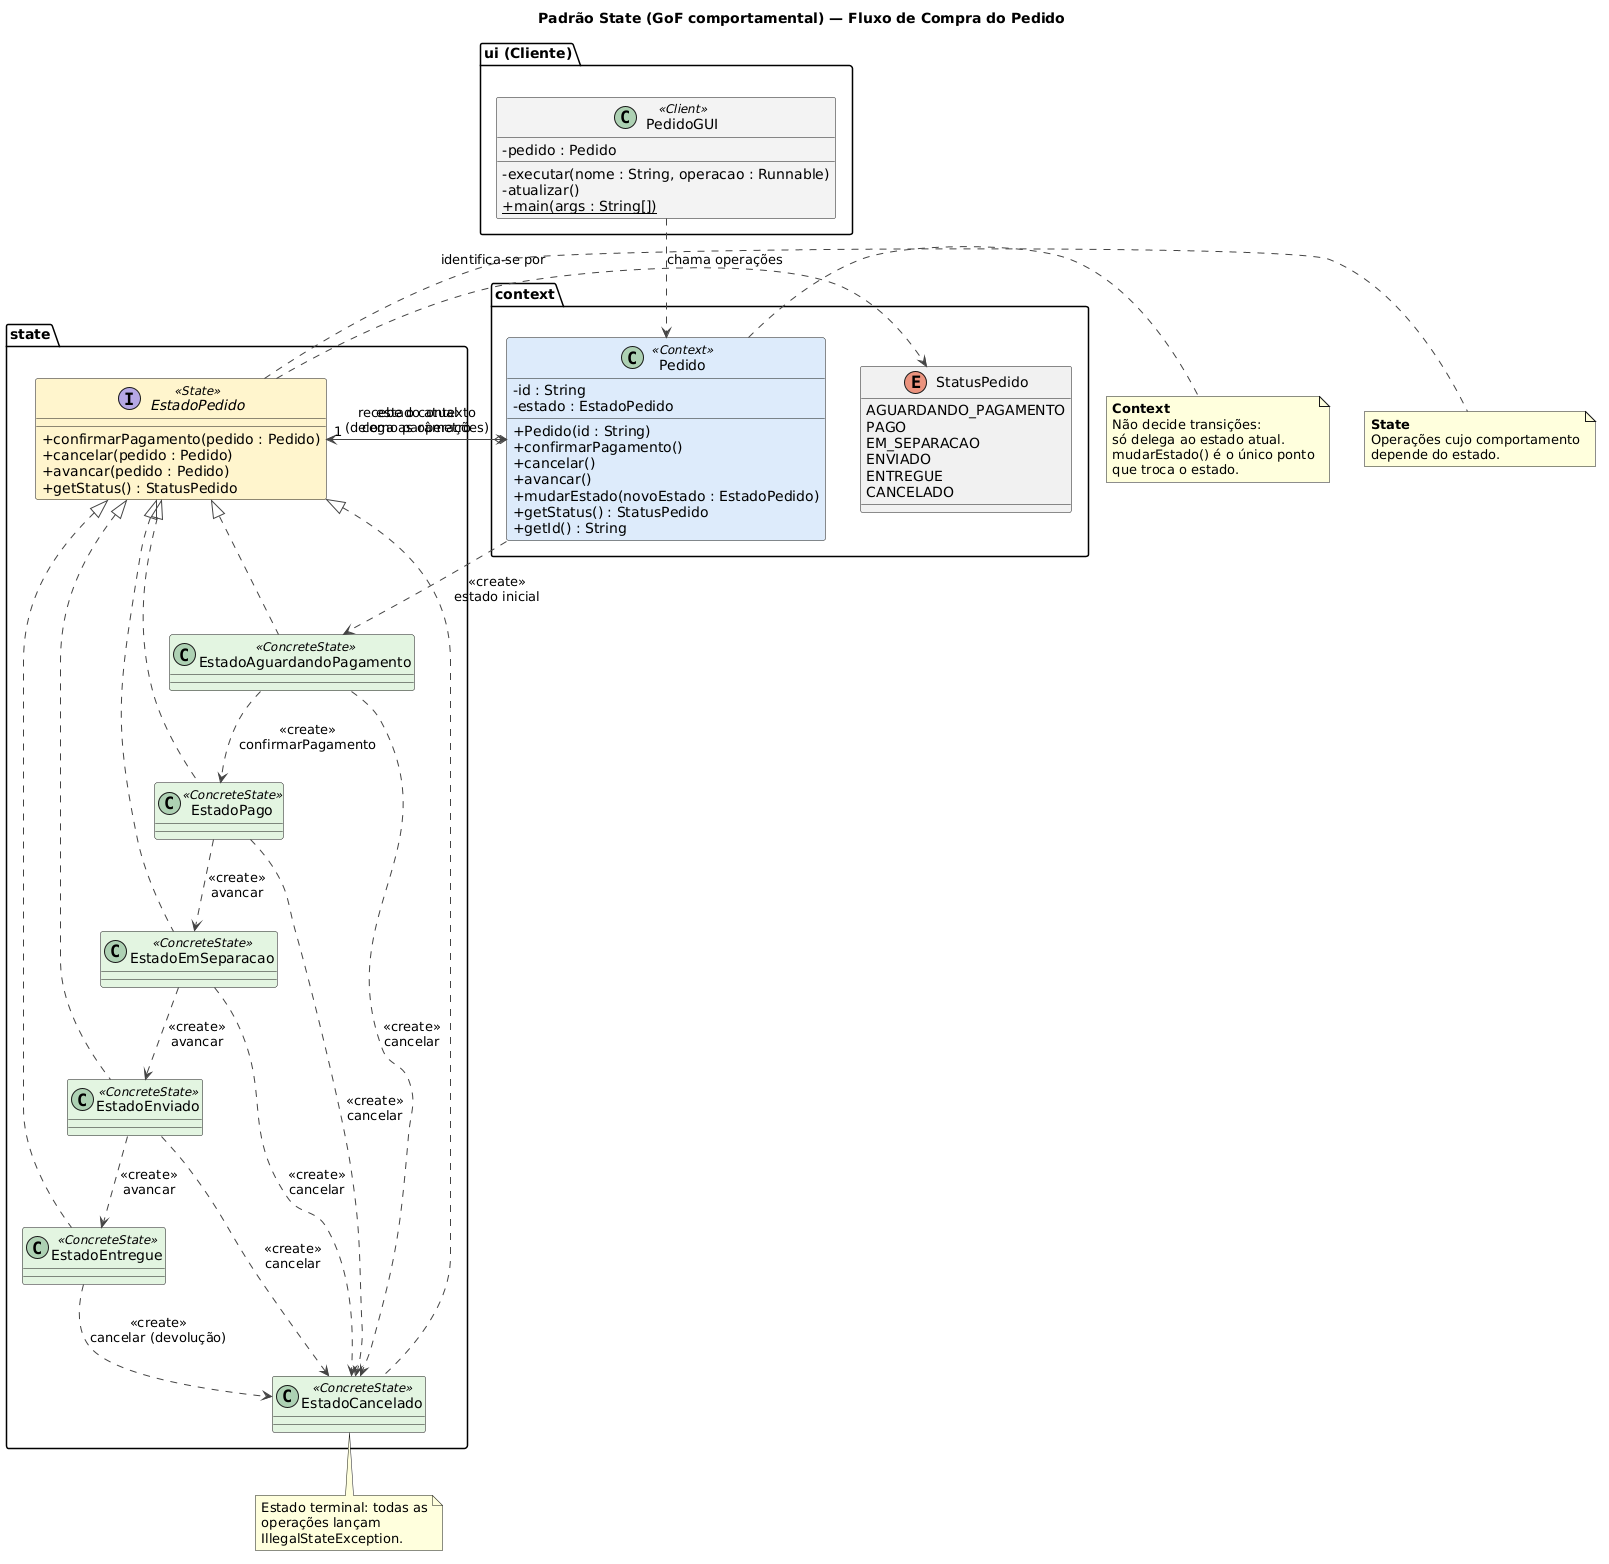

The diagram above was rendered by PlantUML. Its source (embedded in the PNG):
@startuml
title Padrão State (GoF comportamental) — Fluxo de Compra do Pedido

skinparam classAttributeIconSize 0
skinparam shadowing false
skinparam ArrowColor #444444
skinparam class {
  BackgroundColor<<Context>>       #DCEBFA
  BackgroundColor<<State>>         #FFF4CC
  BackgroundColor<<ConcreteState>> #E3F4E1
  BackgroundColor<<Client>>        #F2F2F2
}

package "ui (Cliente)" {
  class PedidoGUI <<Client>> {
    - pedido : Pedido
    - executar(nome : String, operacao : Runnable)
    - atualizar()
    + {static} main(args : String[])
  }
}

package "context" {
  class Pedido <<Context>> {
    - id : String
    - estado : EstadoPedido
    + Pedido(id : String)
    + confirmarPagamento()
    + cancelar()
    + avancar()
    + mudarEstado(novoEstado : EstadoPedido)
    + getStatus() : StatusPedido
    + getId() : String
  }

  enum StatusPedido {
    AGUARDANDO_PAGAMENTO
    PAGO
    EM_SEPARACAO
    ENVIADO
    ENTREGUE
    CANCELADO
  }
}

package "state" {
  interface EstadoPedido <<State>> {
    + confirmarPagamento(pedido : Pedido)
    + cancelar(pedido : Pedido)
    + avancar(pedido : Pedido)
    + getStatus() : StatusPedido
  }

  class EstadoAguardandoPagamento <<ConcreteState>>
  class EstadoPago <<ConcreteState>>
  class EstadoEmSeparacao <<ConcreteState>>
  class EstadoEnviado <<ConcreteState>>
  class EstadoEntregue <<ConcreteState>>
  class EstadoCancelado <<ConcreteState>>
}

' ---- Cliente e Context ----
PedidoGUI ..> Pedido : chama operações

' ---- Núcleo do padrão ----
Pedido o--> "1" EstadoPedido : estado atual\n(delega as operações)
EstadoPedido ..> Pedido : recebe o contexto\ncomo parâmetro
EstadoPedido ..> StatusPedido : identifica-se por

EstadoPedido <|.. EstadoAguardandoPagamento
EstadoPedido <|.. EstadoPago
EstadoPedido <|.. EstadoEmSeparacao
EstadoPedido <|.. EstadoEnviado
EstadoPedido <|.. EstadoEntregue
EstadoPedido <|.. EstadoCancelado

' ---- Estado inicial ----
Pedido ..> EstadoAguardandoPagamento : <<create>>\nestado inicial

' ---- Transições (quem cria quem) ----
EstadoAguardandoPagamento ..> EstadoPago : <<create>>\nconfirmarPagamento
EstadoPago ..> EstadoEmSeparacao : <<create>>\navancar
EstadoEmSeparacao ..> EstadoEnviado : <<create>>\navancar
EstadoEnviado ..> EstadoEntregue : <<create>>\navancar

EstadoAguardandoPagamento ..> EstadoCancelado : <<create>>\ncancelar
EstadoPago ..> EstadoCancelado : <<create>>\ncancelar
EstadoEmSeparacao ..> EstadoCancelado : <<create>>\ncancelar
EstadoEnviado ..> EstadoCancelado : <<create>>\ncancelar
EstadoEntregue ..> EstadoCancelado : <<create>>\ncancelar (devolução)

' ---- Notas explicativas ----
note right of Pedido
  **Context**
  Não decide transições:
  só delega ao estado atual.
  mudarEstado() é o único ponto
  que troca o estado.
end note

note right of EstadoPedido
  **State**
  Operações cujo comportamento
  depende do estado.
end note

note bottom of EstadoCancelado
  Estado terminal: todas as
  operações lançam
  IllegalStateException.
end note
@enduml